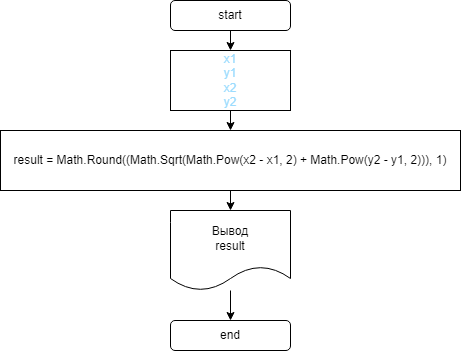

The diagram above was exported from draw.io. Its source (the exported page's mxGraphModel, read from the mxfile embedded in the PNG):
<mxGraphModel dx="613" dy="260" grid="1" gridSize="10" guides="1" tooltips="1" connect="1" arrows="1" fold="1" page="1" pageScale="1" pageWidth="827" pageHeight="1169" math="0" shadow="0">
  <root>
    <mxCell id="0" />
    <mxCell id="1" parent="0" />
    <mxCell id="4" value="" style="edgeStyle=none;html=1;" edge="1" parent="1" source="2" target="3">
      <mxGeometry relative="1" as="geometry" />
    </mxCell>
    <mxCell id="2" value="start" style="rounded=1;whiteSpace=wrap;html=1;" vertex="1" parent="1">
      <mxGeometry x="200" y="10" width="120" height="30" as="geometry" />
    </mxCell>
    <mxCell id="6" value="" style="edgeStyle=none;html=1;" edge="1" parent="1" source="3" target="5">
      <mxGeometry relative="1" as="geometry" />
    </mxCell>
    <mxCell id="3" value="&lt;font color=&quot;#9cdcfe&quot;&gt;x1&lt;br&gt;y1&lt;br&gt;x2&lt;br&gt;y2&lt;br&gt;&lt;/font&gt;" style="rounded=0;whiteSpace=wrap;html=1;" vertex="1" parent="1">
      <mxGeometry x="200" y="60" width="120" height="60" as="geometry" />
    </mxCell>
    <mxCell id="11" value="" style="edgeStyle=none;html=1;" edge="1" parent="1" source="5" target="10">
      <mxGeometry relative="1" as="geometry" />
    </mxCell>
    <mxCell id="5" value="result = Math.Round((Math.Sqrt(Math.Pow(x2 - x1, 2) + Math.Pow(y2 - y1, 2))), 1)" style="rounded=0;whiteSpace=wrap;html=1;" vertex="1" parent="1">
      <mxGeometry x="30" y="140" width="460" height="60" as="geometry" />
    </mxCell>
    <mxCell id="8" value="end" style="rounded=1;whiteSpace=wrap;html=1;" vertex="1" parent="1">
      <mxGeometry x="200" y="330" width="120" height="30" as="geometry" />
    </mxCell>
    <mxCell id="12" value="" style="edgeStyle=none;html=1;" edge="1" parent="1" source="10" target="8">
      <mxGeometry relative="1" as="geometry" />
    </mxCell>
    <mxCell id="10" value="Вывод&lt;br&gt;result" style="shape=document;whiteSpace=wrap;html=1;boundedLbl=1;" vertex="1" parent="1">
      <mxGeometry x="200" y="220" width="120" height="80" as="geometry" />
    </mxCell>
  </root>
</mxGraphModel>